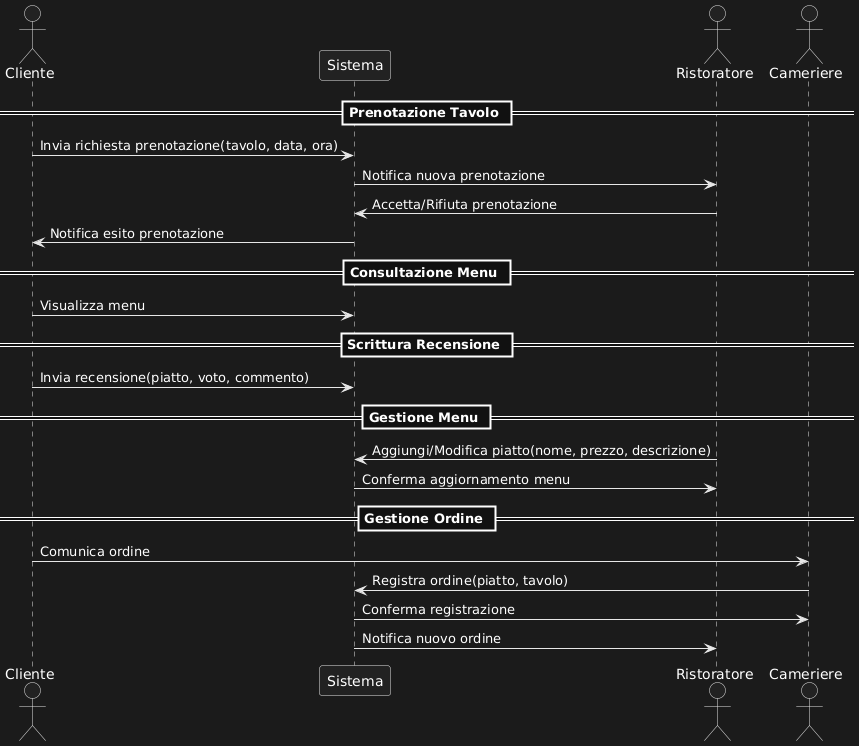

The diagram above was rendered by PlantUML. Its source (embedded in the PNG):
@startuml
actor Cliente
participant Sistema
actor Ristoratore
actor Cameriere

== Prenotazione Tavolo ==
Cliente -> Sistema : Invia richiesta prenotazione(tavolo, data, ora)
Sistema -> Ristoratore : Notifica nuova prenotazione
Ristoratore -> Sistema : Accetta/Rifiuta prenotazione
Sistema -> Cliente : Notifica esito prenotazione

== Consultazione Menu ==
Cliente -> Sistema : Visualizza menu

== Scrittura Recensione ==
Cliente -> Sistema : Invia recensione(piatto, voto, commento)

== Gestione Menu ==
Ristoratore -> Sistema : Aggiungi/Modifica piatto(nome, prezzo, descrizione)
Sistema -> Ristoratore : Conferma aggiornamento menu

== Gestione Ordine ==
Cliente -> Cameriere : Comunica ordine
Cameriere -> Sistema : Registra ordine(piatto, tavolo)
Sistema -> Cameriere : Conferma registrazione
Sistema -> Ristoratore : Notifica nuovo ordine
@enduml